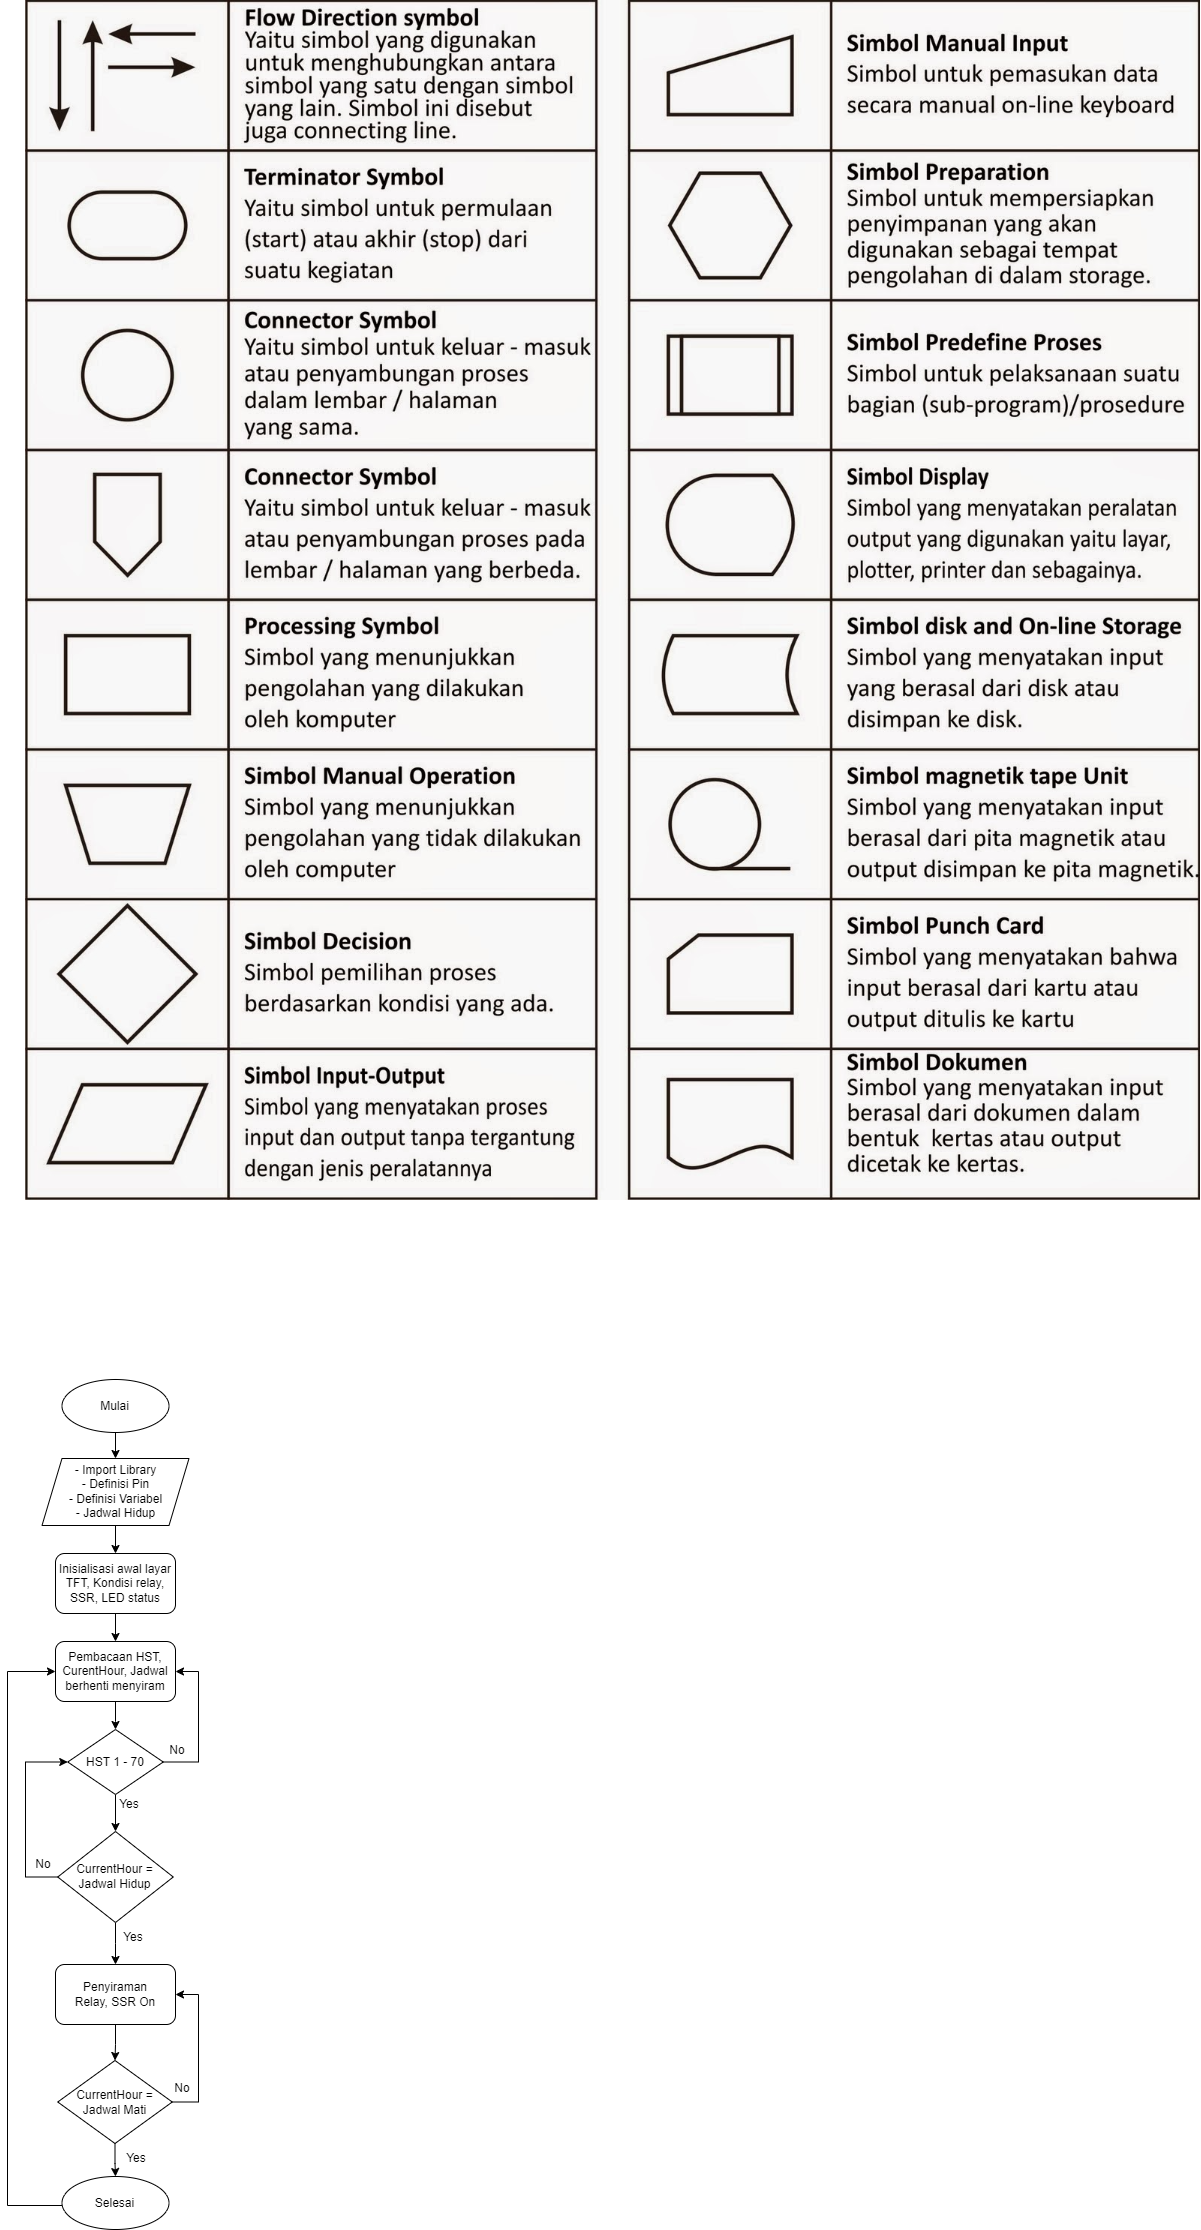

The diagram above was exported from draw.io. Its source (the exported page's mxGraphModel, read from the mxfile embedded in the PNG):
<mxGraphModel dx="3590" dy="2900" grid="0" gridSize="10" guides="1" tooltips="1" connect="1" arrows="1" fold="1" page="0" pageScale="1" pageWidth="850" pageHeight="1100" math="0" shadow="0">
  <root>
    <mxCell id="0" />
    <mxCell id="1" parent="0" />
    <mxCell id="UwU-U_N03B3xHGGATQ5Y-14" style="edgeStyle=orthogonalEdgeStyle;rounded=0;orthogonalLoop=1;jettySize=auto;html=1;entryX=0.5;entryY=0;entryDx=0;entryDy=0;" parent="1" source="UwU-U_N03B3xHGGATQ5Y-1" target="UwU-U_N03B3xHGGATQ5Y-4" edge="1">
      <mxGeometry relative="1" as="geometry" />
    </mxCell>
    <mxCell id="UwU-U_N03B3xHGGATQ5Y-1" value="Mulai" style="ellipse;whiteSpace=wrap;html=1;" parent="1" vertex="1">
      <mxGeometry x="-386.5" y="-75" width="107" height="53" as="geometry" />
    </mxCell>
    <mxCell id="UwU-U_N03B3xHGGATQ5Y-10" value="" style="edgeStyle=orthogonalEdgeStyle;rounded=0;orthogonalLoop=1;jettySize=auto;html=1;" parent="1" source="UwU-U_N03B3xHGGATQ5Y-2" target="UwU-U_N03B3xHGGATQ5Y-3" edge="1">
      <mxGeometry relative="1" as="geometry" />
    </mxCell>
    <mxCell id="UwU-U_N03B3xHGGATQ5Y-2" value="Pembacaan HST, CurentHour, Jadwal berhenti menyiram" style="rounded=1;whiteSpace=wrap;html=1;" parent="1" vertex="1">
      <mxGeometry x="-393" y="187" width="120" height="60" as="geometry" />
    </mxCell>
    <mxCell id="UwU-U_N03B3xHGGATQ5Y-9" style="edgeStyle=orthogonalEdgeStyle;rounded=0;orthogonalLoop=1;jettySize=auto;html=1;entryX=1;entryY=0.5;entryDx=0;entryDy=0;exitX=1;exitY=0.5;exitDx=0;exitDy=0;" parent="1" source="UwU-U_N03B3xHGGATQ5Y-3" target="UwU-U_N03B3xHGGATQ5Y-2" edge="1">
      <mxGeometry relative="1" as="geometry">
        <Array as="points">
          <mxPoint x="-250" y="308" />
          <mxPoint x="-250" y="217" />
        </Array>
      </mxGeometry>
    </mxCell>
    <mxCell id="UwU-U_N03B3xHGGATQ5Y-17" value="" style="edgeStyle=orthogonalEdgeStyle;rounded=0;orthogonalLoop=1;jettySize=auto;html=1;" parent="1" source="UwU-U_N03B3xHGGATQ5Y-3" target="UwU-U_N03B3xHGGATQ5Y-16" edge="1">
      <mxGeometry relative="1" as="geometry" />
    </mxCell>
    <mxCell id="UwU-U_N03B3xHGGATQ5Y-3" value="HST 1 - 70" style="rhombus;whiteSpace=wrap;html=1;" parent="1" vertex="1">
      <mxGeometry x="-380.75" y="275" width="95.5" height="65" as="geometry" />
    </mxCell>
    <mxCell id="UwU-U_N03B3xHGGATQ5Y-13" style="edgeStyle=orthogonalEdgeStyle;rounded=0;orthogonalLoop=1;jettySize=auto;html=1;entryX=0.5;entryY=0;entryDx=0;entryDy=0;" parent="1" source="UwU-U_N03B3xHGGATQ5Y-4" target="UwU-U_N03B3xHGGATQ5Y-6" edge="1">
      <mxGeometry relative="1" as="geometry" />
    </mxCell>
    <mxCell id="UwU-U_N03B3xHGGATQ5Y-4" value="&lt;font face=&quot;Helvetica&quot;&gt;- Import Library&lt;br&gt;- Definisi Pin&lt;br&gt;- Definisi Variabel&lt;br&gt;- Jadwal Hidup&lt;br&gt;&lt;/font&gt;" style="shape=parallelogram;perimeter=parallelogramPerimeter;whiteSpace=wrap;html=1;fixedSize=1;" parent="1" vertex="1">
      <mxGeometry x="-406.5" y="4" width="147" height="67" as="geometry" />
    </mxCell>
    <mxCell id="UwU-U_N03B3xHGGATQ5Y-5" value="" style="shape=image;verticalLabelPosition=bottom;labelBackgroundColor=default;verticalAlign=top;aspect=fixed;imageAspect=0;image=https://1.bp.blogspot.com/-UYQqZjcA23U/XmG0Irk5QKI/AAAAAAAAFjw/AsuEK52SUgEKtZv66zqGyXSEm1JUI7L2gCLcBGAsYHQ/s1600/Gambar%2BFlowchart.jpg;" parent="1" vertex="1">
      <mxGeometry x="-423" y="-1454" width="1175" height="1200" as="geometry" />
    </mxCell>
    <mxCell id="UwU-U_N03B3xHGGATQ5Y-12" style="edgeStyle=orthogonalEdgeStyle;rounded=0;orthogonalLoop=1;jettySize=auto;html=1;entryX=0.5;entryY=0;entryDx=0;entryDy=0;" parent="1" source="UwU-U_N03B3xHGGATQ5Y-6" target="UwU-U_N03B3xHGGATQ5Y-2" edge="1">
      <mxGeometry relative="1" as="geometry" />
    </mxCell>
    <mxCell id="UwU-U_N03B3xHGGATQ5Y-6" value="Inisialisasi awal layar TFT, Kondisi relay, SSR, LED status" style="rounded=1;whiteSpace=wrap;html=1;" parent="1" vertex="1">
      <mxGeometry x="-393" y="99" width="120" height="60" as="geometry" />
    </mxCell>
    <mxCell id="UwU-U_N03B3xHGGATQ5Y-18" style="edgeStyle=orthogonalEdgeStyle;rounded=0;orthogonalLoop=1;jettySize=auto;html=1;entryX=0;entryY=0.5;entryDx=0;entryDy=0;exitX=0;exitY=0.5;exitDx=0;exitDy=0;" parent="1" source="UwU-U_N03B3xHGGATQ5Y-16" target="UwU-U_N03B3xHGGATQ5Y-3" edge="1">
      <mxGeometry relative="1" as="geometry">
        <Array as="points">
          <mxPoint x="-423" y="423" />
          <mxPoint x="-423" y="307" />
        </Array>
      </mxGeometry>
    </mxCell>
    <mxCell id="UwU-U_N03B3xHGGATQ5Y-24" value="" style="edgeStyle=orthogonalEdgeStyle;rounded=0;orthogonalLoop=1;jettySize=auto;html=1;" parent="1" source="UwU-U_N03B3xHGGATQ5Y-16" target="UwU-U_N03B3xHGGATQ5Y-23" edge="1">
      <mxGeometry relative="1" as="geometry" />
    </mxCell>
    <mxCell id="UwU-U_N03B3xHGGATQ5Y-16" value="CurrentHour = Jadwal Hidup" style="rhombus;whiteSpace=wrap;html=1;" parent="1" vertex="1">
      <mxGeometry x="-390.75" y="377" width="115.5" height="91" as="geometry" />
    </mxCell>
    <mxCell id="UwU-U_N03B3xHGGATQ5Y-19" value="Yes" style="text;html=1;strokeColor=none;fillColor=none;align=center;verticalAlign=middle;whiteSpace=wrap;rounded=0;" parent="1" vertex="1">
      <mxGeometry x="-345.25" y="468" width="60" height="30" as="geometry" />
    </mxCell>
    <mxCell id="UwU-U_N03B3xHGGATQ5Y-20" value="No" style="text;html=1;strokeColor=none;fillColor=none;align=center;verticalAlign=middle;whiteSpace=wrap;rounded=0;" parent="1" vertex="1">
      <mxGeometry x="-301" y="281" width="60" height="30" as="geometry" />
    </mxCell>
    <mxCell id="UwU-U_N03B3xHGGATQ5Y-21" value="Yes" style="text;html=1;strokeColor=none;fillColor=none;align=center;verticalAlign=middle;whiteSpace=wrap;rounded=0;" parent="1" vertex="1">
      <mxGeometry x="-349" y="335" width="60" height="30" as="geometry" />
    </mxCell>
    <mxCell id="UwU-U_N03B3xHGGATQ5Y-22" value="No" style="text;html=1;strokeColor=none;fillColor=none;align=center;verticalAlign=middle;whiteSpace=wrap;rounded=0;" parent="1" vertex="1">
      <mxGeometry x="-435" y="395" width="60" height="30" as="geometry" />
    </mxCell>
    <mxCell id="UwU-U_N03B3xHGGATQ5Y-27" value="" style="edgeStyle=orthogonalEdgeStyle;rounded=0;orthogonalLoop=1;jettySize=auto;html=1;" parent="1" source="UwU-U_N03B3xHGGATQ5Y-23" target="UwU-U_N03B3xHGGATQ5Y-25" edge="1">
      <mxGeometry relative="1" as="geometry" />
    </mxCell>
    <mxCell id="UwU-U_N03B3xHGGATQ5Y-23" value="Penyiraman&lt;br&gt;Relay, SSR On" style="rounded=1;whiteSpace=wrap;html=1;" parent="1" vertex="1">
      <mxGeometry x="-393" y="510" width="120" height="60" as="geometry" />
    </mxCell>
    <mxCell id="UwU-U_N03B3xHGGATQ5Y-28" style="edgeStyle=orthogonalEdgeStyle;rounded=0;orthogonalLoop=1;jettySize=auto;html=1;entryX=1;entryY=0.5;entryDx=0;entryDy=0;exitX=1;exitY=0.5;exitDx=0;exitDy=0;" parent="1" source="UwU-U_N03B3xHGGATQ5Y-25" target="UwU-U_N03B3xHGGATQ5Y-23" edge="1">
      <mxGeometry relative="1" as="geometry">
        <Array as="points">
          <mxPoint x="-250" y="647" />
          <mxPoint x="-250" y="540" />
        </Array>
      </mxGeometry>
    </mxCell>
    <mxCell id="UwU-U_N03B3xHGGATQ5Y-25" value="CurrentHour = Jadwal Mati" style="rhombus;whiteSpace=wrap;html=1;" parent="1" vertex="1">
      <mxGeometry x="-390.75" y="606" width="114.5" height="83" as="geometry" />
    </mxCell>
    <mxCell id="UwU-U_N03B3xHGGATQ5Y-33" value="" style="edgeStyle=orthogonalEdgeStyle;rounded=0;orthogonalLoop=1;jettySize=auto;html=1;" parent="1" source="UwU-U_N03B3xHGGATQ5Y-25" target="UwU-U_N03B3xHGGATQ5Y-32" edge="1">
      <mxGeometry relative="1" as="geometry">
        <mxPoint x="-333" y="609" as="sourcePoint" />
        <mxPoint x="-333" y="678" as="targetPoint" />
      </mxGeometry>
    </mxCell>
    <mxCell id="UwU-U_N03B3xHGGATQ5Y-36" style="edgeStyle=orthogonalEdgeStyle;rounded=0;orthogonalLoop=1;jettySize=auto;html=1;entryX=0;entryY=0.5;entryDx=0;entryDy=0;" parent="1" source="UwU-U_N03B3xHGGATQ5Y-32" target="UwU-U_N03B3xHGGATQ5Y-2" edge="1">
      <mxGeometry relative="1" as="geometry">
        <Array as="points">
          <mxPoint x="-441" y="751" />
          <mxPoint x="-441" y="217" />
        </Array>
      </mxGeometry>
    </mxCell>
    <mxCell id="UwU-U_N03B3xHGGATQ5Y-32" value="Selesai" style="ellipse;whiteSpace=wrap;html=1;" parent="1" vertex="1">
      <mxGeometry x="-386.5" y="722" width="107" height="53" as="geometry" />
    </mxCell>
    <mxCell id="UwU-U_N03B3xHGGATQ5Y-34" value="Yes" style="text;html=1;strokeColor=none;fillColor=none;align=center;verticalAlign=middle;whiteSpace=wrap;rounded=0;" parent="1" vertex="1">
      <mxGeometry x="-342" y="689" width="60" height="30" as="geometry" />
    </mxCell>
    <mxCell id="UwU-U_N03B3xHGGATQ5Y-35" value="No" style="text;html=1;strokeColor=none;fillColor=none;align=center;verticalAlign=middle;whiteSpace=wrap;rounded=0;" parent="1" vertex="1">
      <mxGeometry x="-296" y="619" width="60" height="30" as="geometry" />
    </mxCell>
  </root>
</mxGraphModel>